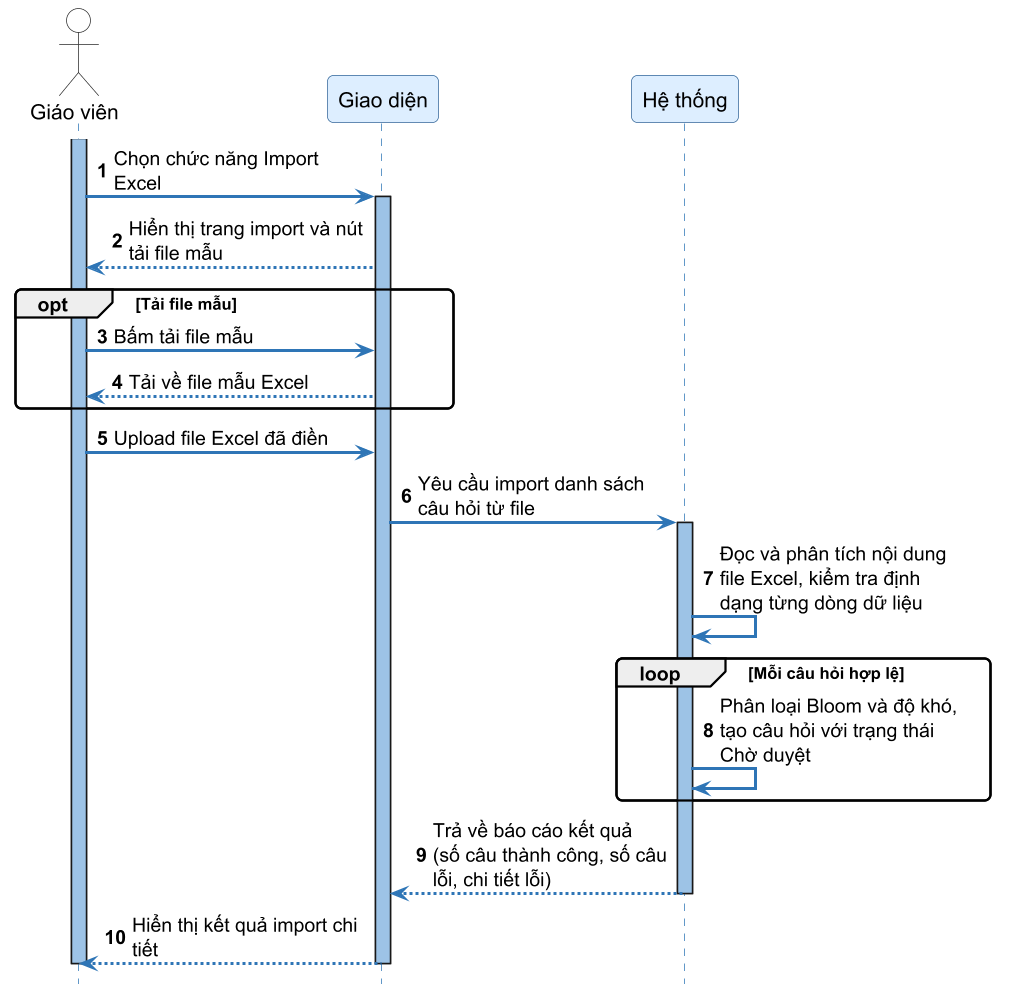

The diagram above was rendered by PlantUML. Its source (embedded in the PNG):
@startuml SD27_import_cau_hoi_hang_loat_tu_excel
skinparamlocked dpi 144
autonumber
skinparam sequenceArrowThickness 2
skinparam roundcorner 8
skinparam maxmessagesize 160
skinparam sequence {
    ArrowColor #2E75B6
    ActorBorderColor #333333
    LifeLineBorderColor #2E75B6
    LifeLineBackgroundColor #9DC3E6
    ParticipantBorderColor #336699
    ParticipantBackgroundColor #DDEEFF
    ParticipantFontSize 14
    ParticipantFontName "DejaVu Sans"
    ActorBackgroundColor White
    ActorFontName "DejaVu Sans"
    ActorFontSize 14
    NoteBackgroundColor #FFFFCC
    NoteBorderColor #CCCC00
}
skinparam fontname "DejaVu Sans"
hide footbox

actor "Giáo viên" as Teacher
participant "Giao diện" as FE
participant "Hệ thống" as SYS

activate Teacher
Teacher -> FE ++ : Chọn chức năng Import Excel
FE --> Teacher : Hiển thị trang import và nút tải file mẫu

opt Tải file mẫu
    Teacher -> FE : Bấm tải file mẫu
    FE --> Teacher : Tải về file mẫu Excel
end

Teacher -> FE : Upload file Excel đã điền
FE -> SYS ++ : Yêu cầu import danh sách câu hỏi từ file

SYS -> SYS : Đọc và phân tích nội dung file Excel, kiểm tra định dạng từng dòng dữ liệu

loop Mỗi câu hỏi hợp lệ
    SYS -> SYS : Phân loại Bloom và độ khó, tạo câu hỏi với trạng thái Chờ duyệt
end

SYS --> FE -- : Trả về báo cáo kết quả\n(số câu thành công, số câu lỗi, chi tiết lỗi)
FE --> Teacher : Hiển thị kết quả import chi tiết
deactivate FE
deactivate Teacher

@enduml